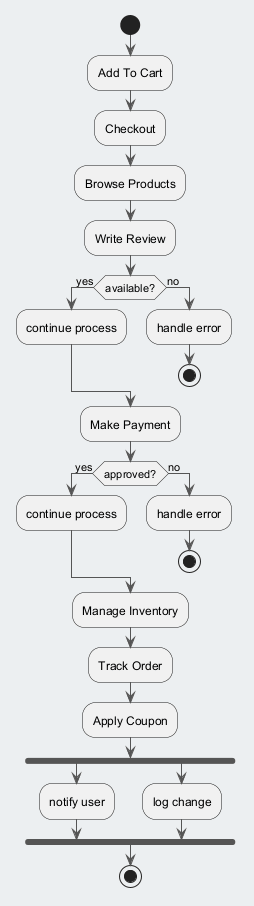

The diagram above was rendered by PlantUML. Its source (embedded in the PNG):
@startuml
skinparam backgroundColor #ECEFF1
skinparam classBackgroundColor #FFFFFF
skinparam classBorderColor #455A64
skinparam ArrowColor #555555
start
:Add To Cart;
:Checkout;
:Browse Products;
:Write Review;
if (available?) then (yes)
:continue process;
else (no)
:handle error;
stop
endif
:Make Payment;
if (approved?) then (yes)
:continue process;
else (no)
:handle error;
stop
endif
:Manage Inventory;
:Track Order;
:Apply Coupon;
fork
:notify user;
fork again
:log change;
end fork
stop
@enduml